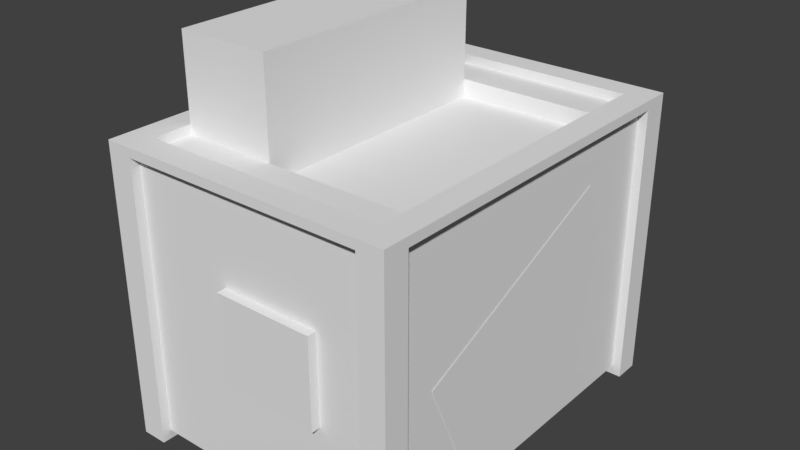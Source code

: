 # Source: IFRAmmoCrate.blend  (saved by Blender 2.78.0; exported with 4.5.12 LTS)
import bpy
from mathutils import Matrix  # noqa: F401  (used for matrix-valued properties, if any)

bpy.ops.wm.read_factory_settings(use_empty=True)
scene = bpy.context.scene
scene.name = 'Scene'

# ---- collections
col_collection_1 = bpy.data.collections.new('Collection 1'); scene.collection.children.link(col_collection_1)

# ---- materials (node trees are filled in below, after node groups)
mat_material = bpy.data.materials.new('Material')
mat_material.alpha_threshold = 0.0
mat_material.use_transparent_shadow = False
mat_material.roughness = 0.5
mat_material.line_color = (0.0, 0.0, 0.0, 1.0)

# ---- material node trees

# ---- world
world_world = bpy.data.worlds.new('World'); scene.world = world_world
world_world.color = (0.05088, 0.05088, 0.05088)
world_world.use_sun_shadow = False
world_world.sun_shadow_jitter_overblur = 0.0
world_world.cycles.sampling_method = 'MANUAL'

# ---- meshes
me_cube = bpy.data.meshes.new('Cube')
me_cube.from_pydata([(0.3, 0.4, -0.3), (0.3, -0.4, -0.3), (-0.3, -0.4, -0.3), (-0.3, 0.4, -0.3), (0.3, 0.4, 0.3), (0.3, -0.4, 0.3), (-0.3, -0.4, 0.3), (-0.3, 0.4, 0.3), (-0.06, 0.4, -0.3), (-0.06, -0.4, -0.3), (-0.06, 0.4, 0.3), (-0.06, -0.4, 0.3), (0.3, -0.28, -0.3), (-0.3, -0.28, -0.3), (0.3, -0.28, 0.3), (-0.3, -0.28, 0.3), (-0.06, -0.28, 0.3), (-0.06, -0.28, -0.3), (-0.3, 0.28, -0.3), (-0.3, 0.28, 0.3), (-0.06, 0.28, -0.3), (0.3, 0.28, -0.3), (0.3, 0.28, 0.3), (-0.06, 0.28, 0.3), (-0.264, 0.4, -0.3), (-0.264, -0.4, -0.3), (-0.264, 0.4, 0.3), (-0.264, -0.4, 0.3), (-0.264, -0.28, 0.3), (-0.264, -0.28, -0.3), (-0.264, 0.28, -0.3), (-0.264, 0.28, 0.3), (-0.06, 0.28, 0.5), (-0.06, -0.28, 0.5), (-0.264, -0.28, 0.5), (-0.264, 0.28, 0.5), (0.264, 0.4, -0.3), (0.264, -0.4, -0.3), (0.264, 0.4, 0.3), (0.264, -0.4, 0.3), (0.264, -0.28, -0.3), (0.264, -0.28, 0.3), (0.264, 0.28, 0.3), (0.264, 0.28, -0.3), (-0.06, 0.28, 0.2619), (-0.06, -0.28, 0.2619), (0.264, -0.28, 0.2619), (0.264, 0.28, 0.2619), (0.3, -0.364, -0.3), (0.3, -0.364, 0.3), (-0.06, -0.364, 0.3), (-0.3, -0.364, -0.3), (-0.3, -0.364, 0.3), (-0.06, -0.364, -0.3), (-0.264, -0.364, 0.3), (-0.264, -0.364, -0.3), (0.264, -0.364, -0.3), (0.264, -0.364, 0.3), (-0.3, 0.364, -0.3), (-0.3, 0.364, 0.3), (-0.06, 0.364, -0.3), (0.3, 0.364, -0.3), (0.3, 0.364, 0.3), (-0.06, 0.364, 0.3), (-0.264, 0.364, 0.3), (-0.264, 0.364, -0.3), (0.264, 0.364, -0.3), (0.264, 0.364, 0.3), (0.32, -0.364, -0.3), (0.32, -0.4, -0.3), (0.32, 0.4, -0.3), (0.32, 0.4, 0.3), (0.32, -0.4, 0.3), (0.32, -0.364, 0.3), (0.32, 0.364, -0.3), (0.32, 0.364, 0.3), (0.3, -0.42, -0.3), (0.3, -0.42, 0.3), (0.264, -0.42, -0.3), (0.264, -0.42, 0.3), (-0.264, -0.42, -0.3), (-0.3, -0.42, -0.3), (-0.3, -0.42, 0.3), (-0.264, -0.42, 0.3), (-0.32, 0.364, -0.3), (-0.32, 0.4, -0.3), (-0.32, -0.4, -0.3), (-0.32, -0.4, 0.3), (-0.32, 0.4, 0.3), (-0.32, 0.364, 0.3), (-0.32, -0.364, -0.3), (-0.32, -0.364, 0.3), (-0.264, 0.42, -0.3), (-0.3, 0.42, -0.3), (0.3, 0.42, -0.3), (0.3, 0.42, 0.3), (-0.3, 0.42, 0.3), (-0.264, 0.42, 0.3), (0.264, 0.42, -0.3), (0.264, 0.42, 0.3), (0.3, -0.364, -0.32), (0.3, -0.4, -0.32), (-0.264, 0.4, -0.32), (-0.3, 0.4, -0.32), (-0.264, -0.4, -0.32), (-0.3, -0.4, -0.32), (-0.3, 0.364, -0.32), (-0.264, 0.364, -0.32), (0.3, 0.4, -0.32), (0.264, 0.4, -0.32), (0.264, -0.4, -0.32), (0.264, 0.364, -0.32), (-0.3, -0.364, -0.32), (-0.264, -0.364, -0.32), (0.264, -0.364, -0.32), (0.3, 0.364, -0.32), (0.32, -0.364, -0.32), (0.32, -0.4, -0.32), (0.32, 0.4, -0.32), (0.32, 0.364, -0.32), (0.3, -0.42, -0.32), (0.264, -0.42, -0.32), (-0.264, -0.42, -0.32), (-0.3, -0.42, -0.32), (-0.32, 0.364, -0.32), (-0.32, 0.4, -0.32), (-0.32, -0.4, -0.32), (-0.32, -0.364, -0.32), (-0.264, 0.42, -0.32), (-0.3, 0.42, -0.32), (0.3, 0.42, -0.32), (0.264, 0.42, -0.32), (0.32, -0.4, -0.3), (0.32, -0.4, 0.3), (0.32, -0.42, -0.3), (0.32, -0.42, 0.3), (0.32, -0.42, -0.32), (0.32, -0.4, -0.32), (-0.3, -0.42, -0.3), (-0.3, -0.42, 0.3), (-0.32, -0.42, -0.3), (-0.32, -0.42, 0.3), (-0.32, -0.42, -0.32), (-0.3, -0.42, -0.32), (-0.32, 0.4, -0.3), (-0.32, 0.4, 0.3), (-0.32, 0.42, -0.3), (-0.32, 0.42, 0.3), (-0.32, 0.42, -0.32), (-0.32, 0.4, -0.32), (0.3, 0.42, -0.3), (0.3, 0.42, 0.3), (0.32, 0.42, -0.3), (0.32, 0.42, 0.3), (0.32, 0.42, -0.32), (0.3, 0.42, -0.32), (0.3, -0.364, 0.32), (0.3, -0.4, 0.32), (-0.264, 0.4, 0.32), (-0.3, 0.4, 0.32), (-0.264, -0.4, 0.32), (-0.3, -0.4, 0.32), (-0.3, 0.364, 0.32), (-0.264, -0.364, 0.32), (0.3, 0.4, 0.32), (0.264, 0.4, 0.32), (0.264, -0.4, 0.32), (0.264, -0.364, 0.32), (-0.3, -0.364, 0.32), (0.3, 0.364, 0.32), (-0.264, 0.364, 0.32), (0.264, 0.364, 0.32), (0.32, -0.364, 0.32), (0.32, -0.4, 0.32), (0.32, 0.4, 0.32), (0.32, 0.364, 0.32), (0.3, -0.42, 0.32), (0.264, -0.42, 0.32), (-0.264, -0.42, 0.32), (-0.3, -0.42, 0.32), (-0.32, 0.364, 0.32), (-0.32, 0.4, 0.32), (-0.32, -0.4, 0.32), (-0.32, -0.364, 0.32), (-0.32, -0.42, 0.32), (-0.264, 0.42, 0.32), (-0.3, 0.42, 0.32), (0.3, 0.42, 0.32), (0.264, 0.42, 0.32), (0.32, -0.4, 0.32), (0.32, -0.42, 0.32), (-0.3, -0.42, 0.32), (-0.32, 0.42, 0.32), (-0.32, 0.4, 0.32), (0.32, 0.42, 0.32), (0.3, 0.42, 0.32), (0.264, 0.4, 0.32), (-0.06, 0.4, 0.32), (0.264, -0.4, 0.32), (-0.06, -0.4, 0.32), (-0.06, -0.364, 0.32), (0.3, 0.28, 0.32), (0.3, -0.28, 0.32), (-0.3, -0.364, 0.32), (-0.3, -0.28, 0.32), (0.264, -0.28, 0.32), (-0.3, 0.28, 0.32), (0.3, 0.364, 0.32), (0.264, 0.28, 0.32), (-0.264, 0.4, 0.32), (-0.264, -0.4, 0.32), (-0.264, -0.28, 0.32), (-0.264, 0.28, 0.32), (-0.264, 0.364, 0.32), (-0.264, -0.364, 0.32), (0.264, 0.364, 0.32), (0.264, -0.364, 0.32), (0.3, -0.364, 0.32), (-0.3, 0.364, 0.32), (-0.06, 0.364, 0.32), (0.264, -0.42, 0.3), (-0.06, -0.42, 0.3), (-0.264, -0.42, 0.3), (0.264, -0.42, 0.32), (-0.06, -0.42, 0.32), (-0.264, -0.42, 0.32), (0.32, -0.28, 0.32), (0.32, -0.28, 0.3), (0.32, 0.28, 0.3), (0.32, 0.28, 0.32), (0.32, 0.364, 0.3), (0.32, -0.364, 0.3), (0.32, -0.364, 0.32), (0.32, 0.364, 0.32), (0.264, 0.42, 0.3), (-0.06, 0.42, 0.3), (-0.264, 0.42, 0.3), (0.264, 0.42, 0.32), (-0.06, 0.42, 0.32), (-0.264, 0.42, 0.32), (-0.32, -0.364, 0.3), (-0.32, -0.28, 0.3), (-0.32, 0.28, 0.3), (-0.32, 0.364, 0.3), (-0.32, 0.364, 0.32), (-0.32, -0.364, 0.32), (-0.32, -0.28, 0.32), (-0.32, 0.28, 0.32), (0.3, 0.4, -0.2821), (0.3, -0.4, -0.2821), (-0.3, -0.4, -0.2821), (-0.3, 0.4, -0.2821), (-0.06, 0.4, -0.2821), (-0.06, -0.4, -0.2821), (-0.3, -0.28, -0.2821), (0.3, -0.28, -0.2821), (0.3, 0.28, -0.2821), (-0.3, 0.28, -0.2821), (-0.264, 0.4, -0.2821), (-0.264, -0.4, -0.2821), (0.264, -0.4, -0.2821), (0.264, 0.4, -0.2821), (-0.3, -0.364, -0.2821), (0.3, -0.364, -0.2821), (0.3, 0.364, -0.2821), (-0.3, 0.364, -0.2821), (0.32, 0.4, -0.2821), (0.32, -0.4, -0.2821), (0.32, -0.364, -0.2821), (0.32, 0.364, -0.2821), (0.3, -0.42, -0.2821), (0.264, -0.42, -0.2821), (-0.3, -0.42, -0.2821), (-0.264, -0.42, -0.2821), (-0.32, -0.4, -0.2821), (-0.32, 0.4, -0.2821), (-0.32, -0.364, -0.2821), (-0.32, 0.364, -0.2821), (0.3, 0.42, -0.2821), (-0.3, 0.42, -0.2821), (-0.264, 0.42, -0.2821), (0.264, 0.42, -0.2821), (0.32, -0.4, -0.2821), (0.32, -0.42, -0.2821), (-0.3, -0.42, -0.2821), (-0.32, -0.42, -0.2821), (-0.32, 0.4, -0.2821), (-0.32, 0.42, -0.2821), (0.3, 0.42, -0.2821), (0.32, 0.42, -0.2821), (0.3022, -0.2775, -0.01453), (0.3022, -0.1975, -0.1954), (0.3022, 0.1975, 0.1954), (0.3022, 0.2775, 0.01453), (0.3, 0.4, -0.08894), (0.3, 0.4, 0.1051), (0.3, -0.4, -0.08894), (0.3, -0.4, 0.1051), (-0.3, -0.4, -0.08894), (-0.3, -0.4, 0.1051), (-0.3, 0.4, -0.08894), (-0.3, 0.4, 0.1051), (-0.06, 0.4, -0.08894), (-0.06, 0.4, 0.1051), (-0.264, 0.4, -0.08894), (-0.264, 0.4, 0.1051), (0.264, 0.4, -0.08894), (0.264, 0.4, 0.1051), (0.32, 0.4, -0.08894), (0.32, 0.4, 0.1051), (0.32, -0.4, -0.08894), (0.32, -0.4, 0.1051), (0.3, -0.42, -0.08894), (0.3, -0.42, 0.1051), (-0.3, -0.42, -0.08894), (-0.3, -0.42, 0.1051), (-0.32, -0.4, -0.08894), (-0.32, -0.4, 0.1051), (-0.32, 0.4, -0.08894), (-0.32, 0.4, 0.1051), (0.3, 0.42, -0.08894), (0.3, 0.42, 0.1051), (-0.3, 0.42, -0.08894), (-0.3, 0.42, 0.1051), (-0.264, 0.42, -0.08894), (-0.264, 0.42, 0.1051), (0.264, 0.42, -0.08894), (0.264, 0.42, 0.1051), (0.32, -0.4, -0.08894), (0.32, -0.4, 0.1051), (0.32, -0.42, -0.08894), (0.32, -0.42, 0.1051), (-0.3, -0.42, -0.08894), (-0.3, -0.42, 0.1051), (-0.32, -0.42, -0.08894), (-0.32, -0.42, 0.1051), (-0.32, 0.4, -0.08894), (-0.32, 0.4, 0.1051), (-0.32, 0.42, -0.08894), (-0.32, 0.42, 0.1051), (0.3, 0.42, -0.08894), (0.3, 0.42, 0.1051), (0.32, 0.42, -0.08894), (0.32, 0.42, 0.1051), (-0.06, -0.4, 0.1051), (-0.06, -0.4, -0.08894), (-0.3, -0.28, 0.1051), (-0.3, -0.28, -0.08894), (0.3, -0.28, 0.1051), (0.3, -0.28, -0.08894), (0.3, 0.28, 0.1051), (0.3, 0.28, -0.08894), (-0.3, 0.28, 0.1051), (-0.3, 0.28, -0.08894), (-0.264, -0.4, 0.1051), (-0.264, -0.4, -0.08894), (0.264, -0.4, 0.1051), (0.264, -0.4, -0.08894), (-0.3, -0.364, 0.1051), (-0.3, -0.364, -0.08894), (0.3, -0.364, 0.1051), (0.3, -0.364, -0.08894), (0.3, 0.364, 0.1051), (0.3, 0.364, -0.08894), (-0.3, 0.364, 0.1051), (-0.3, 0.364, -0.08894), (0.32, -0.364, 0.1051), (0.32, -0.364, -0.08894), (0.32, 0.364, 0.1051), (0.32, 0.364, -0.08894), (0.264, -0.42, 0.1051), (0.264, -0.42, -0.08894), (-0.264, -0.42, 0.1051), (-0.264, -0.42, -0.08894), (-0.32, -0.364, 0.1051), (-0.32, -0.364, -0.08894), (-0.32, 0.364, 0.1051), (-0.32, 0.364, -0.08894), (0.156, 0.4, -0.3), (0.048, 0.4, -0.3), (0.156, -0.4, -0.3), (0.048, -0.4, -0.3), (0.156, 0.4, 0.3), (0.048, 0.4, 0.3), (0.156, -0.4, 0.3), (0.048, -0.4, 0.3), (0.156, -0.28, -0.3), (0.048, -0.28, -0.3), (0.156, 0.28, -0.3), (0.048, 0.28, -0.3), (0.048, -0.28, 0.3), (0.156, -0.28, 0.3), (0.048, 0.28, 0.3), (0.156, 0.28, 0.3), (0.048, -0.28, 0.2619), (0.156, -0.28, 0.2619), (0.048, 0.28, 0.2619), (0.156, 0.28, 0.2619), (0.156, -0.364, -0.3), (0.048, -0.364, -0.3), (0.048, -0.364, 0.3), (0.156, -0.364, 0.3), (0.156, 0.364, -0.3), (0.048, 0.364, -0.3), (0.048, 0.364, 0.3), (0.156, 0.364, 0.3), (0.156, 0.4, 0.32), (0.048, 0.4, 0.32), (0.156, -0.4, 0.32), (0.048, -0.4, 0.32), (0.048, -0.364, 0.32), (0.156, -0.364, 0.32), (0.048, 0.364, 0.32), (0.156, 0.364, 0.32), (0.156, -0.42, 0.3), (0.048, -0.42, 0.3), (0.156, -0.42, 0.32), (0.048, -0.42, 0.32), (0.156, 0.42, 0.3), (0.048, 0.42, 0.3), (0.156, 0.42, 0.32), (0.048, 0.42, 0.32), (0.156, -0.4, -0.2821), (0.048, -0.4, -0.2821), (0.156, 0.4, -0.2821), (0.048, 0.4, -0.2821), (0.156, 0.4, 0.1051), (0.048, 0.4, 0.1051), (0.156, 0.4, -0.08894), (0.048, 0.4, -0.08894), (0.156, -0.4, -0.08894), (0.048, -0.4, -0.08894), (0.156, -0.4, 0.1051), (0.048, -0.4, 0.1051), (-0.06, -0.42, 0.1051), (-0.06, -0.42, -0.08894), (0.048, -0.42, -0.08894), (0.048, -0.42, 0.1051), (0.156, -0.42, -0.08894), (0.156, -0.42, 0.1051)], [], [(74, 61, 115, 119), (6, 82, 179, 161), (71, 153, 194, 174), (95, 99, 188, 187), (145, 7, 159, 193), (89, 59, 162, 180), (425, 379, 8, 252), (433, 385, 11, 344), (31, 64, 213, 212), (399, 381, 9, 53), (389, 387, 17, 20), (392, 23, 44, 396), (358, 52, 15, 346), (350, 22, 14, 348), (50, 54, 214, 200), (30, 29, 13, 18), (65, 30, 18, 58), (42, 41, 205, 208), (362, 62, 22, 350), (404, 63, 23, 392), (403, 389, 20, 60), (346, 15, 19, 352), (63, 64, 31, 23), (60, 20, 30, 65), (20, 17, 29, 30), (28, 16, 33, 34), (252, 8, 24, 258), (344, 11, 27, 354), (26, 64, 213, 209), (53, 9, 25, 55), (32, 35, 34, 33), (23, 31, 35, 32), (16, 23, 32, 33), (31, 28, 34, 35), (61, 21, 43, 66), (67, 42, 208, 215), (204, 206, 247, 246), (21, 12, 40, 43), (24, 65, 107, 102), (139, 6, 161, 191), (76, 120, 136, 134), (307, 38, 99, 327), (396, 44, 45, 394), (23, 16, 45, 44), (391, 41, 46, 395), (41, 42, 47, 46), (62, 207, 233, 230), (12, 48, 56, 40), (17, 53, 55, 29), (16, 28, 54, 50), (364, 59, 89, 376), (387, 399, 53, 17), (390, 16, 50, 400), (348, 14, 49, 360), (201, 202, 226, 229), (29, 55, 51, 13), (64, 26, 158, 170), (58, 84, 124, 106), (8, 60, 65, 24), (64, 59, 218, 213), (379, 403, 60, 8), (57, 49, 217, 216), (360, 49, 73, 366), (82, 83, 178, 179), (295, 4, 151, 341), (352, 19, 59, 364), (366, 73, 72, 311), (309, 71, 75, 368), (96, 147, 192, 186), (249, 1, 69, 267), (108, 0, 150, 155), (68, 69, 117, 116), (264, 61, 74, 269), (69, 1, 101, 117), (313, 77, 79, 370), (151, 4, 164, 195), (260, 37, 78, 271), (98, 94, 130, 131), (372, 83, 82, 315), (250, 2, 81, 272), (354, 27, 83, 372), (65, 58, 106, 107), (376, 89, 88, 319), (317, 87, 91, 374), (299, 6, 139, 333), (62, 75, 175, 169), (262, 51, 90, 276), (56, 48, 100, 114), (251, 3, 85, 275), (66, 36, 109, 111), (280, 92, 93, 279), (278, 94, 98, 281), (80, 81, 123, 122), (248, 0, 94, 278), (97, 96, 186, 185), (279, 93, 146, 287), (258, 24, 92, 280), (78, 37, 110, 121), (113, 104, 105, 112), (100, 101, 110, 114), (108, 115, 111, 109), (102, 107, 106, 103), (101, 100, 116, 117), (115, 108, 118, 119), (110, 101, 120, 121), (105, 104, 122, 123), (112, 105, 126, 127), (103, 106, 124, 125), (108, 109, 131, 130), (102, 103, 129, 128), (81, 2, 105, 123), (36, 98, 131, 109), (76, 78, 121, 120), (59, 64, 170, 162), (25, 80, 122, 104), (61, 66, 111, 115), (70, 74, 119, 118), (84, 85, 125, 124), (94, 0, 108, 130), (90, 51, 112, 127), (51, 55, 113, 112), (85, 3, 103, 125), (55, 25, 104, 113), (120, 101, 137, 136), (93, 92, 128, 129), (37, 56, 114, 110), (93, 129, 148, 146), (48, 68, 116, 100), (86, 90, 127, 126), (92, 24, 102, 128), (329, 133, 135, 331), (132, 134, 136, 137), (297, 5, 133, 329), (101, 1, 132, 137), (49, 57, 167, 156), (270, 76, 134, 283), (333, 139, 141, 335), (138, 140, 142, 143), (274, 86, 140, 285), (86, 126, 142, 140), (105, 2, 138, 143), (126, 105, 143, 142), (337, 145, 147, 339), (144, 146, 148, 149), (91, 87, 182, 183), (103, 3, 144, 149), (301, 7, 145, 337), (129, 103, 149, 148), (150, 152, 154, 155), (341, 151, 153, 343), (118, 108, 155, 154), (70, 118, 154, 152), (266, 70, 152, 289), (5, 72, 173, 157), (163, 168, 161, 160), (156, 157, 173, 172), (160, 161, 179, 178), (161, 168, 183, 182), (165, 164, 187, 188), (156, 167, 166, 157), (164, 165, 171, 169), (158, 159, 162, 170), (164, 169, 175, 174), (157, 166, 177, 176), (162, 159, 181, 180), (159, 158, 185, 186), (161, 182, 184, 191), (157, 176, 190, 189), (159, 186, 192, 193), (164, 174, 194, 195), (52, 91, 183, 168), (83, 27, 160, 178), (38, 67, 171, 165), (99, 38, 165, 188), (57, 39, 166, 167), (133, 5, 157, 189), (72, 73, 172, 173), (67, 62, 169, 171), (87, 141, 184, 182), (4, 95, 187, 164), (79, 77, 176, 177), (7, 88, 181, 159), (54, 52, 168, 163), (77, 135, 190, 176), (153, 151, 195, 194), (75, 71, 174, 175), (26, 97, 185, 158), (27, 54, 163, 160), (147, 145, 193, 192), (141, 139, 191, 184), (73, 49, 156, 172), (88, 89, 180, 181), (39, 79, 177, 166), (135, 133, 189, 190), (410, 200, 199, 409), (212, 206, 204, 211), (213, 218, 206, 212), (200, 214, 210, 199), (207, 215, 208, 201), (201, 208, 205, 202), (202, 205, 216, 217), (211, 204, 203, 214), (197, 209, 213, 219), (407, 197, 219, 412), (207, 201, 229, 233), (67, 38, 196, 215), (39, 57, 216, 198), (26, 209, 239, 236), (400, 50, 200, 410), (62, 67, 215, 207), (28, 31, 212, 211), (384, 39, 220, 414), (52, 54, 214, 203), (54, 28, 211, 214), (64, 63, 219, 213), (54, 27, 210, 214), (19, 15, 241, 242), (10, 26, 236, 235), (218, 59, 243, 244), (405, 67, 215, 413), (39, 198, 223, 220), (41, 57, 216, 205), (414, 220, 223, 416), (222, 221, 224, 225), (409, 199, 224, 417), (199, 210, 225, 224), (210, 27, 222, 225), (27, 11, 221, 222), (228, 230, 233, 229), (227, 228, 229, 226), (231, 227, 226, 232), (202, 217, 232, 226), (14, 22, 228, 227), (217, 49, 231, 232), (49, 14, 227, 231), (22, 62, 230, 228), (419, 235, 238, 421), (235, 236, 239, 238), (196, 38, 234, 237), (383, 10, 235, 419), (406, 196, 237, 420), (209, 197, 238, 239), (241, 240, 245, 246), (243, 242, 247, 244), (242, 241, 246, 247), (206, 218, 244, 247), (203, 204, 246, 245), (52, 203, 245, 240), (59, 19, 242, 243), (15, 52, 240, 241), (308, 266, 289, 342), (150, 288, 289, 152), (3, 251, 286, 144), (144, 286, 287, 146), (316, 274, 285, 334), (138, 284, 285, 140), (312, 270, 283, 330), (1, 249, 282, 132), (132, 282, 283, 134), (304, 258, 280, 324), (322, 279, 287, 338), (294, 248, 278, 320), (320, 278, 281, 326), (324, 280, 279, 322), (300, 251, 275, 318), (359, 262, 276, 375), (2, 250, 284, 138), (86, 274, 276, 90), (84, 277, 275, 85), (25, 259, 273, 80), (298, 250, 272, 314), (80, 273, 272, 81), (357, 260, 271, 371), (76, 270, 271, 78), (363, 264, 269, 369), (296, 249, 267, 310), (70, 266, 269, 74), (68, 268, 267, 69), (18, 257, 265, 58), (0, 248, 288, 150), (48, 263, 268, 68), (12, 255, 263, 48), (58, 265, 277, 84), (36, 261, 281, 98), (9, 253, 259, 25), (302, 252, 258, 304), (13, 254, 257, 18), (61, 264, 256, 21), (21, 256, 255, 12), (51, 262, 254, 13), (381, 423, 253, 9), (429, 425, 252, 302), (290, 291, 293, 292), (383, 427, 303, 10), (427, 429, 302, 303), (10, 303, 305, 26), (303, 302, 304, 305), (5, 297, 311, 72), (297, 296, 310, 311), (62, 362, 368, 75), (362, 363, 369, 368), (39, 356, 370, 79), (356, 357, 371, 370), (6, 299, 315, 82), (299, 298, 314, 315), (52, 358, 374, 91), (358, 359, 375, 374), (7, 301, 319, 88), (301, 300, 318, 319), (97, 325, 323, 96), (325, 324, 322, 323), (95, 321, 327, 99), (321, 320, 326, 327), (4, 295, 321, 95), (295, 294, 320, 321), (96, 323, 339, 147), (323, 322, 338, 339), (26, 305, 325, 97), (305, 304, 324, 325), (77, 313, 331, 135), (313, 312, 330, 331), (87, 317, 335, 141), (317, 316, 334, 335), (71, 309, 343, 153), (309, 308, 342, 343), (288, 340, 342, 289), (340, 341, 343, 342), (251, 300, 336, 286), (300, 301, 337, 336), (286, 336, 338, 287), (336, 337, 339, 338), (284, 332, 334, 285), (332, 333, 335, 334), (249, 296, 328, 282), (296, 297, 329, 328), (282, 328, 330, 283), (328, 329, 331, 330), (250, 298, 332, 284), (298, 299, 333, 332), (274, 316, 375, 276), (316, 317, 374, 375), (277, 377, 318, 275), (377, 376, 319, 318), (259, 355, 373, 273), (355, 354, 372, 373), (273, 373, 314, 272), (373, 372, 315, 314), (270, 312, 371, 271), (312, 313, 370, 371), (266, 308, 369, 269), (308, 309, 368, 369), (268, 367, 310, 267), (367, 366, 311, 310), (257, 353, 365, 265), (353, 352, 364, 365), (248, 294, 340, 288), (294, 295, 341, 340), (263, 361, 367, 268), (361, 360, 366, 367), (255, 349, 361, 263), (349, 348, 360, 361), (265, 365, 377, 277), (365, 364, 376, 377), (261, 306, 326, 281), (306, 307, 327, 326), (253, 345, 355, 259), (345, 344, 354, 355), (254, 347, 353, 257), (347, 346, 352, 353), (264, 363, 351, 256), (363, 362, 350, 351), (256, 351, 349, 255), (351, 350, 348, 349), (262, 359, 347, 254), (359, 358, 346, 347), (423, 431, 345, 253), (432, 433, 437, 439), (357, 356, 432, 430), (344, 345, 435, 434), (260, 357, 430, 422), (422, 430, 431, 423), (307, 306, 428, 426), (426, 428, 429, 427), (38, 307, 426, 382), (382, 426, 427, 383), (306, 261, 424, 428), (428, 424, 425, 429), (37, 260, 422, 380), (380, 422, 423, 381), (197, 407, 421, 238), (407, 406, 420, 421), (38, 382, 418, 234), (382, 383, 419, 418), (234, 418, 420, 237), (418, 419, 421, 420), (198, 408, 416, 223), (408, 409, 417, 416), (221, 415, 417, 224), (415, 414, 416, 417), (63, 404, 412, 219), (404, 405, 413, 412), (11, 385, 415, 221), (385, 384, 414, 415), (57, 401, 411, 216), (401, 400, 410, 411), (196, 406, 413, 215), (406, 407, 412, 413), (216, 411, 408, 198), (411, 410, 409, 408), (36, 66, 402, 378), (378, 402, 403, 379), (41, 391, 401, 57), (391, 390, 400, 401), (40, 56, 398, 386), (386, 398, 399, 387), (16, 390, 394, 45), (390, 391, 395, 394), (47, 397, 395, 46), (397, 396, 394, 395), (66, 43, 388, 402), (402, 388, 389, 403), (67, 405, 393, 42), (405, 404, 392, 393), (42, 393, 397, 47), (393, 392, 396, 397), (43, 40, 386, 388), (388, 386, 387, 389), (56, 37, 380, 398), (398, 380, 381, 399), (356, 39, 384, 432), (432, 384, 385, 433), (261, 36, 378, 424), (424, 378, 379, 425), (436, 437, 434, 435), (438, 439, 437, 436), (345, 431, 436, 435), (431, 430, 438, 436), (430, 432, 439, 438), (433, 344, 434, 437)])
_uv = me_cube.uv_layers.new(name='UVMap')
_uv.uv.foreach_set('vector', [0.105, 0.9451, 0.105, 0.9451, 0.105, 0.9451, 0.105, 0.9451, 0.1049, 0.9451, 0.1049, 0.9451, 0.1049, 0.9451, 0.1049, 0.9451, 0.1049, 0.9451, 0.1049, 0.9451, 0.1049, 0.9451, 0.1049, 0.9451, 0.1049, 0.9451, 0.1049, 0.9451, 0.1049, 0.9451, 0.1049, 0.9451, 0.1049, 0.9451, 0.1049, 0.9451, 0.1049, 0.9451, 0.1049, 0.9451, 0.1049, 0.9451, 0.1049, 0.9451, 0.1049, 0.9451, 0.1049, 0.9451, 0.03767, 0.9475, 0.03767, 0.9475, 0.03768, 0.9475, 0.03768, 0.9475, 0.03754, 0.9476, 0.03752, 0.9476, 0.03753, 0.9476, 0.03755, 0.9476, 0.1049, 0.9451, 0.1049, 0.9451, 0.1049, 0.9451, 0.1049, 0.9451, 0.0376, 0.9476, 0.0376, 0.9476, 0.0376, 0.9476, 0.0376, 0.9475, 0.03766, 0.9475, 0.03761, 0.9475, 0.03761, 0.9475, 0.03766, 0.9475, 0.1049, 0.9451, 0.1049, 0.9451, 0.1049, 0.9451, 0.1049, 0.9451, 0.03759, 0.9476, 0.03758, 0.9476, 0.03759, 0.9475, 0.0376, 0.9475, 0.0376, 0.9476, 0.03759, 0.9476, 0.03753, 0.9476, 0.03755, 0.9476, 0.1049, 0.9451, 0.1049, 0.9451, 0.1049, 0.9451, 0.1049, 0.9451, 0.03768, 0.9475, 0.03761, 0.9475, 0.03762, 0.9475, 0.03768, 0.9475, 0.03772, 0.9475, 0.03768, 0.9475, 0.03768, 0.9475, 0.03771, 0.9475, 0.1049, 0.9451, 0.1049, 0.9451, 0.1048, 0.9451, 0.1049, 0.9451, 0.03761, 0.9476, 0.0376, 0.9476, 0.03759, 0.9476, 0.0376, 0.9476, 0.1049, 0.9451, 0.1049, 0.9451, 0.1049, 0.9451, 0.1049, 0.9451, 0.03766, 0.9475, 0.03766, 0.9475, 0.03766, 0.9475, 0.03768, 0.9475, 0.0376, 0.9475, 0.03759, 0.9475, 0.03762, 0.9475, 0.03763, 0.9475, 0.1049, 0.9451, 0.1049, 0.9451, 0.1049, 0.9451, 0.1049, 0.9451, 0.03768, 0.9475, 0.03766, 0.9475, 0.03768, 0.9475, 0.03772, 0.9475, 0.03766, 0.9475, 0.03761, 0.9475, 0.03761, 0.9475, 0.03768, 0.9475, 0.1758, 0.95, 0.1758, 0.9501, 0.1758, 0.95, 0.1758, 0.95, 0.03768, 0.9475, 0.03768, 0.9475, 0.03774, 0.9475, 0.03773, 0.9475, 0.03755, 0.9476, 0.03753, 0.9476, 0.03756, 0.9476, 0.03757, 0.9475, 0.105, 0.9451, 0.1049, 0.9451, 0.1049, 0.9451, 0.105, 0.9451, 0.0376, 0.9475, 0.0376, 0.9476, 0.03761, 0.9475, 0.03761, 0.9475, 0.1758, 0.95, 0.1758, 0.95, 0.1758, 0.95, 0.1758, 0.95, 0.1758, 0.95, 0.1758, 0.95, 0.1758, 0.95, 0.1758, 0.95, 0.1758, 0.9501, 0.1758, 0.95, 0.1758, 0.95, 0.1758, 0.95, 0.1758, 0.95, 0.1758, 0.95, 0.1758, 0.95, 0.1758, 0.95, 0.03764, 0.9475, 0.03763, 0.9475, 0.03764, 0.9475, 0.03764, 0.9475, 0.1049, 0.9451, 0.1049, 0.9451, 0.1049, 0.9451, 0.1049, 0.9451, 0.1049, 0.9451, 0.1049, 0.9451, 0.1049, 0.9451, 0.1049, 0.9451, 0.03763, 0.9475, 0.03759, 0.9476, 0.0376, 0.9476, 0.03764, 0.9475, 0.1051, 0.945, 0.105, 0.945, 0.1051, 0.945, 0.1051, 0.945, 0.1049, 0.9451, 0.1049, 0.9451, 0.1049, 0.9451, 0.1049, 0.9451, 0.1049, 0.9451, 0.1049, 0.9451, 0.1049, 0.9451, 0.1049, 0.9451, 0.1049, 0.9451, 0.1049, 0.9451, 0.1049, 0.9451, 0.1049, 0.9451, 0.2502, 0.9451, 0.2502, 0.9451, 0.2502, 0.9451, 0.2502, 0.9451, 0.174, 0.9451, 0.174, 0.9451, 0.174, 0.9451, 0.174, 0.9451, 0.1049, 0.9451, 0.1049, 0.9451, 0.1049, 0.9451, 0.1049, 0.9451, 0.1049, 0.9451, 0.1049, 0.9451, 0.1049, 0.9451, 0.1049, 0.9451, 0.1049, 0.9451, 0.1049, 0.9451, 0.1049, 0.9451, 0.1049, 0.9451, 0.03759, 0.9476, 0.03759, 0.9476, 0.03759, 0.9476, 0.0376, 0.9476, 0.03761, 0.9475, 0.0376, 0.9475, 0.03761, 0.9475, 0.03761, 0.9475, 0.1049, 0.9451, 0.1049, 0.9451, 0.1049, 0.9451, 0.1049, 0.9451, 0.105, 0.945, 0.1049, 0.9451, 0.1049, 0.9451, 0.105, 0.945, 0.03761, 0.9475, 0.0376, 0.9476, 0.0376, 0.9475, 0.03761, 0.9475, 0.1049, 0.9451, 0.1049, 0.9451, 0.1049, 0.9451, 0.1049, 0.9451, 0.03755, 0.9476, 0.03753, 0.9476, 0.03749, 0.9476, 0.03752, 0.9476, 0.1049, 0.9451, 0.1048, 0.9451, 0.1048, 0.9451, 0.1049, 0.9451, 0.03761, 0.9475, 0.03761, 0.9475, 0.03762, 0.9475, 0.03762, 0.9475, 0.1049, 0.9451, 0.105, 0.9451, 0.1049, 0.9451, 0.1049, 0.9451, 0.105, 0.945, 0.105, 0.945, 0.105, 0.945, 0.105, 0.945, 0.03768, 0.9475, 0.03768, 0.9475, 0.03772, 0.9475, 0.03774, 0.9475, 0.1049, 0.9451, 0.1049, 0.9451, 0.1049, 0.9451, 0.1049, 0.9451, 0.03767, 0.9475, 0.03766, 0.9475, 0.03768, 0.9475, 0.03768, 0.9475, 0.1048, 0.9451, 0.1048, 0.9451, 0.1048, 0.9451, 0.1048, 0.9451, 0.1048, 0.9451, 0.1048, 0.9451, 0.1048, 0.9451, 0.1048, 0.9451, 0.1049, 0.9451, 0.1049, 0.9451, 0.1049, 0.9451, 0.1049, 0.9451, 0.1049, 0.9451, 0.1049, 0.9451, 0.1049, 0.9451, 0.1049, 0.9451, 0.03763, 0.9475, 0.03762, 0.9475, 0.03762, 0.9475, 0.03764, 0.9475, 0.1048, 0.9451, 0.1048, 0.9451, 0.1048, 0.9451, 0.1048, 0.9451, 0.1049, 0.9451, 0.1049, 0.9451, 0.1049, 0.9451, 0.1049, 0.9451, 0.1049, 0.9451, 0.1049, 0.9451, 0.1049, 0.9451, 0.1049, 0.9451, 0.1049, 0.9451, 0.1049, 0.9451, 0.1049, 0.9451, 0.1049, 0.9451, 0.105, 0.9451, 0.105, 0.9451, 0.105, 0.9451, 0.105, 0.9451, 0.1049, 0.9451, 0.1049, 0.9451, 0.1049, 0.9451, 0.1049, 0.9451, 0.105, 0.9451, 0.105, 0.9451, 0.105, 0.9451, 0.105, 0.9451, 0.1049, 0.9451, 0.1049, 0.9451, 0.1049, 0.9451, 0.1049, 0.9451, 0.1048, 0.9452, 0.1047, 0.9452, 0.1048, 0.9452, 0.1048, 0.9452, 0.1049, 0.9451, 0.1049, 0.9451, 0.1049, 0.9451, 0.1049, 0.9451, 0.1049, 0.9451, 0.1049, 0.9451, 0.1049, 0.9451, 0.1049, 0.9451, 0.105, 0.945, 0.105, 0.9451, 0.105, 0.9451, 0.105, 0.945, 0.1049, 0.9451, 0.1049, 0.9451, 0.1049, 0.9451, 0.1049, 0.9451, 0.1049, 0.9451, 0.1049, 0.9451, 0.1049, 0.9451, 0.1049, 0.9451, 0.1049, 0.9451, 0.1049, 0.9451, 0.1049, 0.9451, 0.1049, 0.9451, 0.105, 0.945, 0.105, 0.945, 0.105, 0.945, 0.1051, 0.945, 0.105, 0.945, 0.1049, 0.9451, 0.1049, 0.9451, 0.105, 0.945, 0.1049, 0.9451, 0.1049, 0.9451, 0.1049, 0.9451, 0.1049, 0.9451, 0.1049, 0.9451, 0.1049, 0.9451, 0.1049, 0.9451, 0.1049, 0.9451, 0.1049, 0.9451, 0.1049, 0.9451, 0.1049, 0.9451, 0.1049, 0.9451, 0.1049, 0.9451, 0.1049, 0.9451, 0.1049, 0.9451, 0.1049, 0.9451, 0.1049, 0.9451, 0.1049, 0.9451, 0.1049, 0.9451, 0.1049, 0.9451, 0.1051, 0.945, 0.1051, 0.945, 0.1051, 0.945, 0.1051, 0.945, 0.105, 0.9451, 0.105, 0.945, 0.105, 0.9451, 0.105, 0.9451, 0.1051, 0.945, 0.1051, 0.945, 0.1051, 0.945, 0.1051, 0.945, 0.105, 0.945, 0.105, 0.9451, 0.105, 0.945, 0.105, 0.945, 0.1049, 0.9451, 0.1049, 0.9451, 0.1049, 0.9451, 0.1049, 0.9451, 0.105, 0.9451, 0.105, 0.9451, 0.105, 0.9451, 0.105, 0.945, 0.1049, 0.9451, 0.1049, 0.9451, 0.1049, 0.9451, 0.1049, 0.9451, 0.1051, 0.945, 0.1051, 0.945, 0.1051, 0.945, 0.1051, 0.945, 0.1051, 0.945, 0.1051, 0.945, 0.1051, 0.945, 0.1051, 0.945, 0.1049, 0.9451, 0.1049, 0.9451, 0.1049, 0.9451, 0.1049, 0.9451, 0.1049, 0.9451, 0.1049, 0.9451, 0.1049, 0.9451, 0.1049, 0.9451, 0.1049, 0.9451, 0.1049, 0.9451, 0.1049, 0.9451, 0.1049, 0.9451, 0.105, 0.9451, 0.105, 0.9451, 0.105, 0.9451, 0.105, 0.9451, 0.1051, 0.945, 0.1051, 0.945, 0.105, 0.945, 0.1051, 0.945, 0.1049, 0.9451, 0.1049, 0.9451, 0.1049, 0.9451, 0.1049, 0.9451, 0.105, 0.9451, 0.105, 0.9451, 0.105, 0.9451, 0.105, 0.9451, 0.1049, 0.9451, 0.1049, 0.9451, 0.1049, 0.9451, 0.1049, 0.9451, 0.1049, 0.9451, 0.1049, 0.9451, 0.1049, 0.9451, 0.1049, 0.9451, 0.1049, 0.9451, 0.1049, 0.9451, 0.1049, 0.9451, 0.1049, 0.9451, 0.1051, 0.945, 0.105, 0.945, 0.105, 0.945, 0.1051, 0.945, 0.105, 0.9451, 0.105, 0.9451, 0.105, 0.945, 0.105, 0.9451, 0.1051, 0.945, 0.1051, 0.945, 0.1051, 0.945, 0.1051, 0.945, 0.1049, 0.9451, 0.1049, 0.9451, 0.1049, 0.9451, 0.1049, 0.9451, 0.105, 0.945, 0.105, 0.945, 0.105, 0.945, 0.105, 0.9451, 0.1049, 0.9451, 0.1049, 0.9451, 0.1049, 0.9451, 0.1049, 0.9451, 0.1049, 0.9451, 0.1049, 0.9451, 0.1049, 0.9451, 0.1049, 0.9451, 0.1049, 0.9451, 0.1049, 0.9451, 0.1049, 0.9451, 0.1049, 0.9451, 0.105, 0.9451, 0.105, 0.9451, 0.105, 0.9451, 0.105, 0.9451, 0.105, 0.9451, 0.105, 0.9451, 0.105, 0.9451, 0.105, 0.9451, 0.105, 0.945, 0.1051, 0.945, 0.1051, 0.945, 0.105, 0.945, 0.105, 0.9451, 0.105, 0.9451, 0.105, 0.9451, 0.105, 0.9451, 0.1049, 0.9451, 0.1049, 0.9451, 0.1049, 0.9451, 0.1049, 0.9451, 0.1049, 0.9451, 0.1049, 0.9451, 0.1049, 0.9451, 0.1049, 0.9451, 0.1051, 0.945, 0.1051, 0.945, 0.1051, 0.945, 0.1051, 0.945, 0.1049, 0.9451, 0.1049, 0.9451, 0.1049, 0.9451, 0.1049, 0.9451, 0.1049, 0.9451, 0.1049, 0.9451, 0.1049, 0.9451, 0.1049, 0.9451, 0.1051, 0.945, 0.1051, 0.945, 0.1051, 0.945, 0.1051, 0.945, 0.1049, 0.9451, 0.1049, 0.9451, 0.1049, 0.9451, 0.1049, 0.9451, 0.1051, 0.945, 0.1051, 0.945, 0.1051, 0.945, 0.1051, 0.945, 0.1049, 0.9451, 0.1049, 0.9451, 0.1049, 0.9451, 0.1049, 0.9451, 0.1049, 0.9451, 0.1049, 0.9451, 0.1049, 0.9451, 0.1049, 0.9451, 0.1051, 0.945, 0.1051, 0.945, 0.1051, 0.945, 0.1051, 0.945, 0.1048, 0.9451, 0.1047, 0.9452, 0.1047, 0.9452, 0.1048, 0.9451, 0.1049, 0.9451, 0.1049, 0.9451, 0.1049, 0.9451, 0.1049, 0.9451, 0.1048, 0.9451, 0.1047, 0.9451, 0.1047, 0.9452, 0.1048, 0.9451, 0.1049, 0.9451, 0.1049, 0.9451, 0.1049, 0.9451, 0.1049, 0.9451, 0.1048, 0.9451, 0.1048, 0.9451, 0.1048, 0.9451, 0.1048, 0.9451, 0.1049, 0.9451, 0.1049, 0.9451, 0.1049, 0.9451, 0.1049, 0.9451, 0.1049, 0.9451, 0.1049, 0.9451, 0.1049, 0.9451, 0.1049, 0.9451, 0.1049, 0.9451, 0.1049, 0.9451, 0.1049, 0.9451, 0.1049, 0.9451, 0.1049, 0.9451, 0.1049, 0.9451, 0.1049, 0.9451, 0.1049, 0.9451, 0.1049, 0.9451, 0.1049, 0.9451, 0.1049, 0.9451, 0.1049, 0.9451, 0.1049, 0.9451, 0.1049, 0.9451, 0.1049, 0.9451, 0.1049, 0.9451, 0.1049, 0.9451, 0.1049, 0.9451, 0.1049, 0.9451, 0.1049, 0.9451, 0.105, 0.945, 0.1049, 0.9451, 0.1049, 0.9451, 0.105, 0.945, 0.1051, 0.945, 0.1051, 0.945, 0.1051, 0.945, 0.1051, 0.945, 0.1049, 0.9451, 0.1049, 0.9451, 0.1049, 0.9451, 0.1049, 0.9451, 0.1051, 0.945, 0.1051, 0.945, 0.1051, 0.945, 0.1051, 0.945, 0.105, 0.945, 0.1049, 0.9451, 0.1049, 0.9451, 0.105, 0.945, 0.1051, 0.945, 0.1051, 0.945, 0.1051, 0.945, 0.1051, 0.945, 0.105, 0.9451, 0.105, 0.9451, 0.105, 0.9451, 0.105, 0.9451, 0.1049, 0.9451, 0.1049, 0.9451, 0.1049, 0.9451, 0.1049, 0.9451, 0.105, 0.9451, 0.105, 0.9451, 0.105, 0.9451, 0.105, 0.9451, 0.105, 0.9451, 0.105, 0.9451, 0.105, 0.9451, 0.105, 0.9451, 0.105, 0.9451, 0.105, 0.9451, 0.105, 0.9451, 0.105, 0.9451, 0.1047, 0.9451, 0.1048, 0.9451, 0.1048, 0.9451, 0.1047, 0.9452, 0.1049, 0.9451, 0.1049, 0.9451, 0.1049, 0.9451, 0.1049, 0.9451, 0.1048, 0.9451, 0.1047, 0.9452, 0.1048, 0.9451, 0.1048, 0.9451, 0.1049, 0.9451, 0.1049, 0.9451, 0.1049, 0.9451, 0.1049, 0.9451, 0.1049, 0.9451, 0.1049, 0.9451, 0.1049, 0.9451, 0.1049, 0.9451, 0.1049, 0.9451, 0.1049, 0.9451, 0.1049, 0.9451, 0.1049, 0.9451, 0.1048, 0.9451, 0.1048, 0.9451, 0.1048, 0.9452, 0.1047, 0.9452, 0.1049, 0.9451, 0.1049, 0.9451, 0.1049, 0.9451, 0.1049, 0.9451, 0.1049, 0.9451, 0.1049, 0.9451, 0.1049, 0.9451, 0.1049, 0.9451, 0.1049, 0.9451, 0.1049, 0.9451, 0.1049, 0.9451, 0.1049, 0.9451, 0.1047, 0.9452, 0.1048, 0.9452, 0.1048, 0.9452, 0.1047, 0.9452, 0.1049, 0.9451, 0.1049, 0.9451, 0.1049, 0.9451, 0.1049, 0.9451, 0.1049, 0.9451, 0.1049, 0.9451, 0.1049, 0.9451, 0.1049, 0.9451, 0.1049, 0.9451, 0.1049, 0.9451, 0.1049, 0.9451, 0.1049, 0.9451, 0.1047, 0.9452, 0.1047, 0.9452, 0.1047, 0.9452, 0.1047, 0.9452, 0.1049, 0.9451, 0.1049, 0.9451, 0.1049, 0.9451, 0.1049, 0.9451, 0.1049, 0.9451, 0.1049, 0.9451, 0.1049, 0.9451, 0.1049, 0.9451, 0.1049, 0.9451, 0.1049, 0.9451, 0.1049, 0.9451, 0.1049, 0.9451, 0.1049, 0.9451, 0.1049, 0.9451, 0.1049, 0.9451, 0.1049, 0.9451, 0.1049, 0.9451, 0.1049, 0.9451, 0.1049, 0.9451, 0.1049, 0.9451, 0.1049, 0.9451, 0.1049, 0.9451, 0.1049, 0.9451, 0.1049, 0.9451, 0.1048, 0.9451, 0.1048, 0.9452, 0.1048, 0.9452, 0.1048, 0.9451, 0.1047, 0.9452, 0.1047, 0.9451, 0.1047, 0.9452, 0.1047, 0.9452, 0.1048, 0.9451, 0.1048, 0.9451, 0.1048, 0.9451, 0.1048, 0.9451, 0.1049, 0.9451, 0.1049, 0.9451, 0.1049, 0.9451, 0.1049, 0.9451, 0.1049, 0.9451, 0.1049, 0.9451, 0.1049, 0.9451, 0.1049, 0.9451, 0.1049, 0.9451, 0.1049, 0.9451, 0.1049, 0.9451, 0.1049, 0.9451, 0.1048, 0.9452, 0.1047, 0.9452, 0.1047, 0.9452, 0.1048, 0.9452, 0.1049, 0.9451, 0.1049, 0.9451, 0.1049, 0.9451, 0.1049, 0.9451, 0.1049, 0.9451, 0.1049, 0.9451, 0.1049, 0.9451, 0.1049, 0.9451, 0.1047, 0.9452, 0.1047, 0.9452, 0.1047, 0.9452, 0.1047, 0.9452, 0.1049, 0.9451, 0.1049, 0.9451, 0.1049, 0.9451, 0.1049, 0.9451, 0.1049, 0.9451, 0.1049, 0.9451, 0.1049, 0.9451, 0.1049, 0.9451, 0.105, 0.9451, 0.1049, 0.9451, 0.1049, 0.9451, 0.1049, 0.9451, 0.1049, 0.9451, 0.1049, 0.9451, 0.1049, 0.9451, 0.1049, 0.9451, 0.1049, 0.9451, 0.1049, 0.9451, 0.1049, 0.9451, 0.1049, 0.9451, 0.1049, 0.9451, 0.1049, 0.9451, 0.1049, 0.9451, 0.1049, 0.9451, 0.1048, 0.9451, 0.1048, 0.9451, 0.1048, 0.9451, 0.1048, 0.9451, 0.1049, 0.9451, 0.1049, 0.9451, 0.1049, 0.9451, 0.1049, 0.9451, 0.1048, 0.9452, 0.1048, 0.9452, 0.1048, 0.9452, 0.1048, 0.9452, 0.1047, 0.9452, 0.1047, 0.9452, 0.1047, 0.9452, 0.1047, 0.9452, 0.1049, 0.9451, 0.1049, 0.9451, 0.1049, 0.9451, 0.1049, 0.9451, 0.1049, 0.9451, 0.1049, 0.9451, 0.1049, 0.9451, 0.1049, 0.9451, 0.1049, 0.9451, 0.1049, 0.9451, 0.1049, 0.9451, 0.1049, 0.9451, 0.1049, 0.9451, 0.1049, 0.9451, 0.1049, 0.9451, 0.1049, 0.9451, 0.1049, 0.9451, 0.1049, 0.9451, 0.1049, 0.9451, 0.1049, 0.9451, 0.1049, 0.9451, 0.1049, 0.9451, 0.1048, 0.9451, 0.1048, 0.9451, 0.1048, 0.9451, 0.1048, 0.9451, 0.1048, 0.9451, 0.1048, 0.9451, 0.1049, 0.9451, 0.1049, 0.9451, 0.1049, 0.9451, 0.1049, 0.9451, 0.1049, 0.9451, 0.105, 0.9451, 0.1049, 0.9451, 0.1049, 0.9451, 0.1049, 0.9451, 0.1049, 0.9451, 0.1049, 0.9451, 0.1049, 0.9451, 0.1049, 0.9451, 0.1049, 0.9451, 0.1049, 0.9451, 0.1049, 0.9451, 0.1049, 0.9451, 0.1049, 0.9451, 0.1049, 0.9451, 0.1049, 0.9451, 0.1048, 0.9452, 0.1048, 0.9451, 0.1048, 0.9451, 0.1048, 0.9452, 0.105, 0.9451, 0.105, 0.9451, 0.105, 0.9451, 0.105, 0.9451, 0.1049, 0.9451, 0.1049, 0.9451, 0.1049, 0.9451, 0.1049, 0.9451, 0.1049, 0.9451, 0.1049, 0.9451, 0.1049, 0.9451, 0.1049, 0.9451, 0.1049, 0.9451, 0.1049, 0.9451, 0.1049, 0.9451, 0.1049, 0.9451, 0.1048, 0.9451, 0.1048, 0.9452, 0.1048, 0.9452, 0.1048, 0.9451, 0.1049, 0.9451, 0.1049, 0.9451, 0.1049, 0.9451, 0.1049, 0.9451, 0.1049, 0.9451, 0.1049, 0.9451, 0.1049, 0.9451, 0.1049, 0.9451, 0.1049, 0.9451, 0.1049, 0.9451, 0.1049, 0.9451, 0.1049, 0.9451, 0.1049, 0.9451, 0.1049, 0.9451, 0.1049, 0.9451, 0.1049, 0.9451, 0.1049, 0.945, 0.1049, 0.9451, 0.1049, 0.9451, 0.1049, 0.945, 0.1049, 0.9451, 0.105, 0.9451, 0.105, 0.9451, 0.1049, 0.9451, 0.1049, 0.9451, 0.1049, 0.9451, 0.1049, 0.9451, 0.1049, 0.9451, 0.1049, 0.9451, 0.1049, 0.9451, 0.1049, 0.9451, 0.1049, 0.9451, 0.1048, 0.9452, 0.1048, 0.9452, 0.1048, 0.9452, 0.1048, 0.9452, 0.1049, 0.9451, 0.1048, 0.9451, 0.1048, 0.9451, 0.1048, 0.9451, 0.1048, 0.9451, 0.1048, 0.9452, 0.1048, 0.9452, 0.1048, 0.9451, 0.1049, 0.9451, 0.1049, 0.9451, 0.1049, 0.9451, 0.1049, 0.9451, 0.1049, 0.9451, 0.1049, 0.9451, 0.1049, 0.9451, 0.1049, 0.9451, 0.1049, 0.9451, 0.1049, 0.9451, 0.1049, 0.9451, 0.1049, 0.9451, 0.1049, 0.9451, 0.1049, 0.9451, 0.1049, 0.9451, 0.1049, 0.9451, 0.1049, 0.9451, 0.1049, 0.9451, 0.1049, 0.9451, 0.1049, 0.9451, 0.1049, 0.9451, 0.1049, 0.9451, 0.1049, 0.9451, 0.1049, 0.9451, 0.1048, 0.9451, 0.1049, 0.9451, 0.1049, 0.9451, 0.1048, 0.9451, 0.1048, 0.9451, 0.1048, 0.9451, 0.1048, 0.9451, 0.1048, 0.9451, 0.1048, 0.9451, 0.1048, 0.9451, 0.1048, 0.9451, 0.1048, 0.9451, 0.1048, 0.9451, 0.1049, 0.9451, 0.1049, 0.9451, 0.1048, 0.9451, 0.1048, 0.9451, 0.1048, 0.9451, 0.1048, 0.9451, 0.1048, 0.9451, 0.1048, 0.9451, 0.1048, 0.9451, 0.1048, 0.9451, 0.1048, 0.9451, 0.1049, 0.9451, 0.1049, 0.9451, 0.1049, 0.9451, 0.1049, 0.9451, 0.1049, 0.9451, 0.1049, 0.9451, 0.1049, 0.9451, 0.1049, 0.9451, 0.1049, 0.9451, 0.105, 0.9451, 0.105, 0.9451, 0.1049, 0.9451, 0.1049, 0.9451, 0.1049, 0.9451, 0.1049, 0.9451, 0.1049, 0.9451, 0.1049, 0.9451, 0.1049, 0.9451, 0.1049, 0.9451, 0.1049, 0.9451, 0.1049, 0.9451, 0.1049, 0.9451, 0.1049, 0.9451, 0.1049, 0.9451, 0.105, 0.9451, 0.1049, 0.9451, 0.1049, 0.9451, 0.105, 0.9451, 0.1049, 0.9451, 0.1049, 0.9451, 0.1049, 0.9451, 0.1049, 0.9451, 0.1049, 0.9451, 0.1049, 0.945, 0.1049, 0.9451, 0.1049, 0.9451, 0.1049, 0.945, 0.1049, 0.9451, 0.1049, 0.9451, 0.1049, 0.9451, 0.1049, 0.9451, 0.1049, 0.9451, 0.1049, 0.9451, 0.1049, 0.9451, 0.1049, 0.9451, 0.1049, 0.9451, 0.1049, 0.9451, 0.1049, 0.9451, 0.1049, 0.9451, 0.1049, 0.9451, 0.1049, 0.9451, 0.1049, 0.9451, 0.1049, 0.9451, 0.1049, 0.945, 0.1049, 0.945, 0.1049, 0.9451, 0.1049, 0.9451, 0.1049, 0.9451, 0.1049, 0.9451, 0.1049, 0.9451, 0.105, 0.9451, 0.105, 0.9451, 0.105, 0.9451, 0.105, 0.9451, 0.105, 0.9451, 0.105, 0.9451, 0.105, 0.9451, 0.105, 0.9451, 0.1051, 0.945, 0.1051, 0.945, 0.1051, 0.945, 0.1051, 0.945, 0.1051, 0.945, 0.1051, 0.945, 0.1051, 0.945, 0.1051, 0.945, 0.1049, 0.9451, 0.1049, 0.9451, 0.1049, 0.9451, 0.1049, 0.9451, 0.1049, 0.9451, 0.1049, 0.9451, 0.1049, 0.9451, 0.1049, 0.9451, 0.1049, 0.9451, 0.1049, 0.9451, 0.1049, 0.9451, 0.1049, 0.9451, 0.1049, 0.9451, 0.1049, 0.9451, 0.1049, 0.9451, 0.1049, 0.9451, 0.1049, 0.9451, 0.1049, 0.9451, 0.1049, 0.9451, 0.1049, 0.9451, 0.105, 0.945, 0.1051, 0.945, 0.1051, 0.945, 0.105, 0.945, 0.105, 0.945, 0.1051, 0.945, 0.1051, 0.945, 0.105, 0.945, 0.105, 0.9451, 0.105, 0.9451, 0.105, 0.945, 0.105, 0.9451, 0.105, 0.9451, 0.105, 0.945, 0.105, 0.945, 0.105, 0.9451, 0.105, 0.945, 0.1051, 0.945, 0.1051, 0.945, 0.105, 0.945, 0.105, 0.945, 0.1051, 0.945, 0.1051, 0.945, 0.105, 0.945, 0.1049, 0.9451, 0.1049, 0.9451, 0.1049, 0.9451, 0.1049, 0.9451, 0.1049, 0.9451, 0.1049, 0.9451, 0.1049, 0.9451, 0.1049, 0.9451, 0.1049, 0.9451, 0.1049, 0.9451, 0.1049, 0.9451, 0.1049, 0.9451, 0.105, 0.945, 0.105, 0.945, 0.1051, 0.945, 0.1051, 0.945, 0.1049, 0.9451, 0.1049, 0.9451, 0.1049, 0.9451, 0.1049, 0.9451, 0.1049, 0.9451, 0.1049, 0.9451, 0.1049, 0.9451, 0.1049, 0.9451, 0.1049, 0.9451, 0.1049, 0.9451, 0.1049, 0.9451, 0.1049, 0.9451, 0.1049, 0.9451, 0.1049, 0.9451, 0.1049, 0.9451, 0.1049, 0.9451, 0.1049, 0.9451, 0.1049, 0.9451, 0.1049, 0.9451, 0.1049, 0.9451, 0.1049, 0.9451, 0.105, 0.9451, 0.105, 0.9451, 0.1049, 0.9451, 0.1049, 0.9451, 0.1049, 0.9451, 0.1049, 0.9451, 0.1049, 0.9451, 0.105, 0.9451, 0.105, 0.9451, 0.105, 0.9451, 0.105, 0.9451, 0.1049, 0.9451, 0.1049, 0.9451, 0.1049, 0.9451, 0.1049, 0.9451, 0.03768, 0.9475, 0.03767, 0.9475, 0.0377, 0.9475, 0.03771, 0.9475, 0.105, 0.9451, 0.105, 0.9451, 0.105, 0.9451, 0.105, 0.9451, 0.1049, 0.9451, 0.1049, 0.9451, 0.1049, 0.9451, 0.1049, 0.9451, 0.03759, 0.9476, 0.03758, 0.9475, 0.03759, 0.9475, 0.03759, 0.9476, 0.105, 0.945, 0.105, 0.945, 0.105, 0.945, 0.105, 0.945, 0.105, 0.945, 0.105, 0.945, 0.105, 0.945, 0.105, 0.945, 0.0376, 0.9476, 0.0376, 0.9476, 0.0376, 0.9475, 0.03761, 0.9475, 0.03766, 0.9475, 0.03768, 0.9475, 0.03773, 0.9475, 0.0377, 0.9475, 0.03762, 0.9475, 0.03763, 0.9475, 0.03767, 0.9475, 0.03768, 0.9475, 0.03764, 0.9475, 0.03764, 0.9475, 0.03763, 0.9475, 0.03763, 0.9475, 0.03763, 0.9475, 0.03763, 0.9475, 0.03758, 0.9475, 0.03759, 0.9476, 0.03762, 0.9475, 0.03762, 0.9475, 0.03763, 0.9475, 0.03762, 0.9475, 0.0376, 0.9476, 0.0376, 0.9476, 0.0376, 0.9476, 0.0376, 0.9476, 0.03765, 0.9475, 0.03767, 0.9475, 0.03768, 0.9475, 0.03766, 0.9475, 7.302e-05, 0.8351, 7.302e-05, 0.1981, 0.9999, 0.1981, 0.9999, 0.8351, 0.03762, 0.9476, 0.03764, 0.9475, 0.03765, 0.9475, 0.03763, 0.9476, 0.03764, 0.9475, 0.03765, 0.9475, 0.03766, 0.9475, 0.03765, 0.9475, 0.03763, 0.9476, 0.03765, 0.9475, 0.03766, 0.9475, 0.03763, 0.9476, 0.03765, 0.9475, 0.03766, 0.9475, 0.0377, 0.9475, 0.03766, 0.9475, 0.1047, 0.9451, 0.1048, 0.9451, 0.1048, 0.9451, 0.1048, 0.9451, 0.1048, 0.9451, 0.1049, 0.9451, 0.1049, 0.9451, 0.1048, 0.9451, 0.1049, 0.9451, 0.1049, 0.9451, 0.1049, 0.9451, 0.1049, 0.9451, 0.1049, 0.9451, 0.1049, 0.9451, 0.1049, 0.9451, 0.1049, 0.9451, 0.1048, 0.9452, 0.1048, 0.9451, 0.1048, 0.9452, 0.1048, 0.9452, 0.1048, 0.9451, 0.1049, 0.9451, 0.1049, 0.9451, 0.1048, 0.9452, 0.1049, 0.9451, 0.1049, 0.9451, 0.1049, 0.9451, 0.1049, 0.9451, 0.1049, 0.9451, 0.1049, 0.9451, 0.1049, 0.9451, 0.1049, 0.9451, 0.1049, 0.9451, 0.1049, 0.9451, 0.1049, 0.9451, 0.1049, 0.9451, 0.1049, 0.9451, 0.1049, 0.9451, 0.1049, 0.9451, 0.1049, 0.9451, 0.1049, 0.9451, 0.105, 0.945, 0.105, 0.945, 0.1049, 0.9451, 0.105, 0.945, 0.105, 0.945, 0.105, 0.945, 0.105, 0.945, 0.1049, 0.9451, 0.105, 0.9451, 0.105, 0.945, 0.1049, 0.9451, 0.105, 0.9451, 0.105, 0.945, 0.105, 0.945, 0.105, 0.945, 0.1049, 0.9451, 0.1049, 0.9451, 0.1049, 0.9451, 0.1049, 0.9451, 0.1049, 0.9451, 0.105, 0.9451, 0.105, 0.9451, 0.1049, 0.9451, 0.1049, 0.9451, 0.1049, 0.9451, 0.1049, 0.9451, 0.1049, 0.9451, 0.1049, 0.9451, 0.105, 0.9451, 0.105, 0.9451, 0.1049, 0.9451, 0.1049, 0.9451, 0.105, 0.945, 0.105, 0.945, 0.1049, 0.9451, 0.105, 0.945, 0.105, 0.945, 0.105, 0.945, 0.105, 0.945, 0.105, 0.9451, 0.105, 0.9451, 0.105, 0.9451, 0.1049, 0.9451, 0.105, 0.9451, 0.105, 0.945, 0.105, 0.945, 0.105, 0.9451, 0.1047, 0.9452, 0.1048, 0.9452, 0.1048, 0.9451, 0.1047, 0.9452, 0.1048, 0.9452, 0.1049, 0.9451, 0.1049, 0.9451, 0.1048, 0.9451, 0.1049, 0.9451, 0.1049, 0.9451, 0.1049, 0.9451, 0.1049, 0.9451, 0.1049, 0.9451, 0.1049, 0.9451, 0.1049, 0.9451, 0.1049, 0.9451, 0.1049, 0.9451, 0.1049, 0.9451, 0.1049, 0.9451, 0.1049, 0.9451, 0.1049, 0.9451, 0.105, 0.9451, 0.105, 0.9451, 0.1049, 0.9451, 0.105, 0.9451, 0.105, 0.9451, 0.105, 0.9451, 0.105, 0.9451, 0.105, 0.9451, 0.1049, 0.9451, 0.1049, 0.9451, 0.105, 0.9451, 0.1051, 0.945, 0.105, 0.945, 0.105, 0.945, 0.1051, 0.945, 0.105, 0.945, 0.105, 0.945, 0.105, 0.945, 0.105, 0.945, 0.1051, 0.945, 0.105, 0.945, 0.105, 0.945, 0.1051, 0.945, 0.105, 0.945, 0.105, 0.945, 0.105, 0.945, 0.105, 0.945, 0.1049, 0.9451, 0.1049, 0.9451, 0.1049, 0.9451, 0.1049, 0.9451, 0.1049, 0.9451, 0.1049, 0.9451, 0.1049, 0.9451, 0.1049, 0.9451, 0.1049, 0.9451, 0.1049, 0.9451, 0.1049, 0.9451, 0.1049, 0.9451, 0.1049, 0.9451, 0.1048, 0.9451, 0.1048, 0.9451, 0.1049, 0.9451, 0.1049, 0.9451, 0.1049, 0.9451, 0.1049, 0.9451, 0.1049, 0.9451, 0.1049, 0.9451, 0.1048, 0.9451, 0.1048, 0.9451, 0.1049, 0.9451, 0.1049, 0.9451, 0.1049, 0.9451, 0.1049, 0.9451, 0.1049, 0.9451, 0.1049, 0.9451, 0.1049, 0.9451, 0.1049, 0.9451, 0.1049, 0.9451, 0.1049, 0.9451, 0.1049, 0.9451, 0.1049, 0.9451, 0.1049, 0.9451, 0.1049, 0.9451, 0.1049, 0.9451, 0.1049, 0.9451, 0.1049, 0.9451, 0.105, 0.945, 0.105, 0.945, 0.105, 0.945, 0.1051, 0.945, 0.105, 0.945, 0.105, 0.945, 0.105, 0.945, 0.105, 0.945, 0.1049, 0.9451, 0.1049, 0.9451, 0.1049, 0.9451, 0.1049, 0.9451, 0.1049, 0.9451, 0.1049, 0.9451, 0.1049, 0.9451, 0.1049, 0.9451, 0.1049, 0.9451, 0.1049, 0.9451, 0.1049, 0.9451, 0.1049, 0.9451, 0.1049, 0.9451, 0.1049, 0.9451, 0.1049, 0.9451, 0.1049, 0.9451, 0.1049, 0.9451, 0.1049, 0.9451, 0.1049, 0.9451, 0.1049, 0.9451, 0.1049, 0.9451, 0.1048, 0.9452, 0.1048, 0.9452, 0.1049, 0.9451, 0.105, 0.9451, 0.105, 0.9451, 0.1049, 0.9451, 0.105, 0.9451, 0.105, 0.9451, 0.1049, 0.9451, 0.1049, 0.9451, 0.1049, 0.9451, 0.1049, 0.9451, 0.1049, 0.9451, 0.1049, 0.9451, 0.1049, 0.9451, 0.1049, 0.9451, 0.1048, 0.9451, 0.1048, 0.9451, 0.1049, 0.9451, 0.03767, 0.9475, 0.03765, 0.9475, 0.03767, 0.9475, 0.0377, 0.9475, 0.03765, 0.9475, 0.03763, 0.9475, 0.03764, 0.9475, 0.03767, 0.9475, 0.105, 0.9451, 0.105, 0.9451, 0.105, 0.9451, 0.105, 0.9451, 0.105, 0.9451, 0.1049, 0.9451, 0.1049, 0.9451, 0.105, 0.9451, 0.1049, 0.9451, 0.1049, 0.9451, 0.1049, 0.9451, 0.1049, 0.9451, 0.1049, 0.9451, 0.1048, 0.9451, 0.1048, 0.9451, 0.1049, 0.9451, 0.03758, 0.9475, 0.03757, 0.9476, 0.03755, 0.9476, 0.03759, 0.9475, 0.03757, 0.9476, 0.03755, 0.9476, 0.03752, 0.9476, 0.03755, 0.9476, 0.105, 0.945, 0.105, 0.945, 0.105, 0.945, 0.105, 0.945, 0.105, 0.945, 0.105, 0.945, 0.105, 0.945, 0.105, 0.945, 0.105, 0.945, 0.105, 0.945, 0.105, 0.9451, 0.105, 0.945, 0.105, 0.945, 0.1049, 0.9451, 0.1049, 0.9451, 0.105, 0.9451, 0.0376, 0.9476, 0.03757, 0.9476, 0.03759, 0.9475, 0.0376, 0.9475, 0.03757, 0.9476, 0.03755, 0.9476, 0.03757, 0.9475, 0.03759, 0.9475, 0.03763, 0.9475, 0.03761, 0.9475, 0.03765, 0.9475, 0.03767, 0.9475, 0.03761, 0.9475, 0.0376, 0.9475, 0.03763, 0.9475, 0.03765, 0.9475, 0.03764, 0.9475, 0.03762, 0.9476, 0.03762, 0.9476, 0.03763, 0.9475, 0.03762, 0.9476, 0.03761, 0.9476, 0.0376, 0.9476, 0.03762, 0.9476, 0.03763, 0.9475, 0.03762, 0.9476, 0.03757, 0.9476, 0.03758, 0.9475, 0.03762, 0.9476, 0.0376, 0.9476, 0.03755, 0.9476, 0.03757, 0.9476, 0.03762, 0.9475, 0.0376, 0.9475, 0.03761, 0.9475, 0.03763, 0.9475, 0.0376, 0.9475, 0.03759, 0.9476, 0.0376, 0.9475, 0.03761, 0.9475, 0.0376, 0.9476, 0.03757, 0.9476, 0.03757, 0.9476, 0.0376, 0.9476, 0.2474, 0.9414, 0.2474, 0.9413, 0.2474, 0.9413, 0.2474, 0.9414, 0.03756, 0.9476, 0.03752, 0.9476, 0.03753, 0.9476, 0.03756, 0.9476, 0.2474, 0.9413, 0.2474, 0.9413, 0.2474, 0.9413, 0.2474, 0.9413, 0.03759, 0.9476, 0.03756, 0.9476, 0.03756, 0.9476, 0.03759, 0.9476, 0.03759, 0.9476, 0.03756, 0.9476, 0.03757, 0.9476, 0.0376, 0.9476, 0.03762, 0.9475, 0.03763, 0.9475, 0.03764, 0.9475, 0.03763, 0.9475, 0.03763, 0.9475, 0.03764, 0.9475, 0.03765, 0.9475, 0.03764, 0.9475, 0.03761, 0.9476, 0.03762, 0.9475, 0.03763, 0.9475, 0.03761, 0.9476, 0.03761, 0.9476, 0.03763, 0.9475, 0.03764, 0.9475, 0.03762, 0.9476, 0.03763, 0.9475, 0.03765, 0.9475, 0.03766, 0.9475, 0.03764, 0.9475, 0.03764, 0.9475, 0.03766, 0.9475, 0.03767, 0.9475, 0.03765, 0.9475, 0.03759, 0.9476, 0.03759, 0.9476, 0.03759, 0.9476, 0.03759, 0.9476, 0.03759, 0.9476, 0.03759, 0.9476, 0.0376, 0.9476, 0.0376, 0.9476, 0.1049, 0.9451, 0.1049, 0.9451, 0.1049, 0.9451, 0.1049, 0.9451, 0.1049, 0.9451, 0.1049, 0.9451, 0.1049, 0.9451, 0.1049, 0.9451, 0.1049, 0.9451, 0.1049, 0.9451, 0.1049, 0.9451, 0.1049, 0.9451, 0.1049, 0.9451, 0.1049, 0.9451, 0.1049, 0.9451, 0.1049, 0.9451, 0.1049, 0.9451, 0.1049, 0.9451, 0.1049, 0.9451, 0.1049, 0.9451, 0.1049, 0.9451, 0.1049, 0.9451, 0.1049, 0.9451, 0.1049, 0.9451, 0.1048, 0.9452, 0.1048, 0.9451, 0.1048, 0.9451, 0.1048, 0.9452, 0.1048, 0.9451, 0.1049, 0.9451, 0.1049, 0.9451, 0.1048, 0.9451, 0.1049, 0.9451, 0.1048, 0.9451, 0.1049, 0.9451, 0.1049, 0.9451, 0.1048, 0.9451, 0.1048, 0.9451, 0.1048, 0.9451, 0.1049, 0.9451, 0.1049, 0.9451, 0.1049, 0.9451, 0.1049, 0.9451, 0.1049, 0.9451, 0.1049, 0.9451, 0.1049, 0.9451, 0.1049, 0.9451, 0.1049, 0.9451, 0.1049, 0.9451, 0.1048, 0.9451, 0.1048, 0.9451, 0.1049, 0.9451, 0.1048, 0.9451, 0.1048, 0.9451, 0.1048, 0.9451, 0.1048, 0.9451, 0.1048, 0.9451, 0.1049, 0.9451, 0.1048, 0.9451, 0.1048, 0.9451, 0.1049, 0.9451, 0.1049, 0.9451, 0.1049, 0.9451, 0.1048, 0.9451, 0.1049, 0.9451, 0.1049, 0.9451, 0.1049, 0.9451, 0.1049, 0.9451, 0.1049, 0.9451, 0.1049, 0.9451, 0.1049, 0.9451, 0.1049, 0.9451, 0.1048, 0.9451, 0.1048, 0.9451, 0.1048, 0.9451, 0.1048, 0.9452, 0.1048, 0.9451, 0.1049, 0.9451, 0.1049, 0.9451, 0.1048, 0.9451, 0.03764, 0.9475, 0.03764, 0.9475, 0.03765, 0.9475, 0.03766, 0.9475, 0.03766, 0.9475, 0.03765, 0.9475, 0.03766, 0.9475, 0.03767, 0.9475, 0.1049, 0.9451, 0.1049, 0.9451, 0.1049, 0.9451, 0.1048, 0.9451, 0.1049, 0.9451, 0.1049, 0.9451, 0.1049, 0.9451, 0.1049, 0.9451, 0.0376, 0.9476, 0.03759, 0.9476, 0.0376, 0.9476, 0.0376, 0.9476, 0.0376, 0.9476, 0.0376, 0.9476, 0.0376, 0.9476, 0.03761, 0.9475, 0.1049, 0.9451, 0.1049, 0.9451, 0.1049, 0.9451, 0.1049, 0.9451, 0.1049, 0.9451, 0.1049, 0.9451, 0.1049, 0.9451, 0.1049, 0.9451, 0.2502, 0.9451, 0.2502, 0.9451, 0.2501, 0.9451, 0.2501, 0.9451, 0.2502, 0.9451, 0.2502, 0.9451, 0.2502, 0.9451, 0.2501, 0.9451, 0.03764, 0.9475, 0.03764, 0.9475, 0.03765, 0.9475, 0.03765, 0.9475, 0.03765, 0.9475, 0.03765, 0.9475, 0.03766, 0.9475, 0.03766, 0.9475, 0.1049, 0.9451, 0.1049, 0.9451, 0.1049, 0.9451, 0.1049, 0.9451, 0.1049, 0.9451, 0.1049, 0.9451, 0.1049, 0.9451, 0.1049, 0.9451, 0.1049, 0.9451, 0.1049, 0.9451, 0.1049, 0.9451, 0.1049, 0.9451, 0.1049, 0.9451, 0.1049, 0.9451, 0.1049, 0.9451, 0.1049, 0.9451, 0.03764, 0.9475, 0.0376, 0.9476, 0.0376, 0.9476, 0.03765, 0.9475, 0.03765, 0.9475, 0.0376, 0.9476, 0.03761, 0.9475, 0.03766, 0.9475, 0.03759, 0.9476, 0.03759, 0.9476, 0.03759, 0.9476, 0.0376, 0.9476, 0.0376, 0.9476, 0.03759, 0.9476, 0.0376, 0.9476, 0.0376, 0.9476, 0.03752, 0.9476, 0.03749, 0.9476, 0.0375, 0.9476, 0.03753, 0.9476, 0.03753, 0.9476, 0.0375, 0.9476, 0.03752, 0.9476, 0.03754, 0.9476, 0.03765, 0.9475, 0.03764, 0.9475, 0.03766, 0.9475, 0.03766, 0.9475, 0.03766, 0.9475, 0.03766, 0.9475, 0.03767, 0.9475, 0.03767, 0.9475, 0.2474, 0.9413, 0.2474, 0.9413, 0.2474, 0.9413, 0.2474, 0.9413, 0.2474, 0.9413, 0.2474, 0.9414, 0.2474, 0.9413, 0.2474, 0.9413, 0.2474, 0.9413, 0.2474, 0.9413, 0.2474, 0.9413, 0.2474, 0.9413, 0.2474, 0.9413, 0.2474, 0.9413, 0.2474, 0.9413, 0.2474, 0.9413, 0.2474, 0.9413, 0.2474, 0.9414, 0.2474, 0.9414, 0.2474, 0.9413, 0.2474, 0.9413, 0.2474, 0.9413, 0.2474, 0.9413, 0.2474, 0.9413])
me_cube.materials.append(mat_material)
me_cube.use_remesh_preserve_volume = False
me_cube.use_remesh_preserve_attributes = False
me_cube.use_mirror_vertex_groups = False
me_cube.update()

# ---- objects
ob_cube = bpy.data.objects.new('Cube', me_cube)

# ---- transforms, parenting, visibility, modifiers, constraints
ob_cube.location = (0.0, 0.0, 0.0)
ob_cube.lock_rotations_4d = False
ob_cube.empty_display_type = 'ARROWS'
ob_cube.lineart.crease_threshold = 0.0

# ---- collection membership
col_collection_1.objects.link(ob_cube)

# ---- scene / render settings (as saved in the file)
scene.frame_start = 1; scene.frame_end = 250; scene.frame_set(1)
scene.render.engine = 'BLENDER_EEVEE_NEXT'
scene.render.resolution_percentage = 50
scene.render.dither_intensity = 0.0
scene.cycles.use_denoising = False
scene.cycles.samples = 128
scene.cycles.sampling_pattern = 'TABULATED_SOBOL'
scene.cycles.light_sampling_threshold = 0.0
scene.cycles.use_adaptive_sampling = False
scene.cycles.use_light_tree = False
scene.cycles.blur_glossy = 0.0
scene.cycles.sample_clamp_indirect = 0.0
scene.view_settings.view_transform = 'Standard'
bpy.context.view_layer.update()

# ---- added for rendering (the .blend has no active camera and no usable light): camera, sun
cam_auto = bpy.data.cameras.new('AutoCamera')
cam_auto.lens = 50.0
cam_auto.sensor_width = 36.0
cam_auto.clip_end = 1000.0
ob_auto_camera = bpy.data.objects.new('AutoCamera', cam_auto)
scene.collection.objects.link(ob_auto_camera)
ob_auto_camera.location = (1.23704, -1.48444, 1.07963)
ob_auto_camera.rotation_euler = (1.09748, -7.21219e-08, 0.694738)
scene.camera = ob_auto_camera
light_auto_sun = bpy.data.lights.new('AutoSun', 'SUN')
light_auto_sun.energy = 3.0
light_auto_sun.angle = 0.0523599
ob_auto_sun = bpy.data.objects.new('AutoSun', light_auto_sun)
scene.collection.objects.link(ob_auto_sun)
ob_auto_sun.rotation_euler = (0.872665, 0.174533, 0.523599)
bpy.context.view_layer.update()
